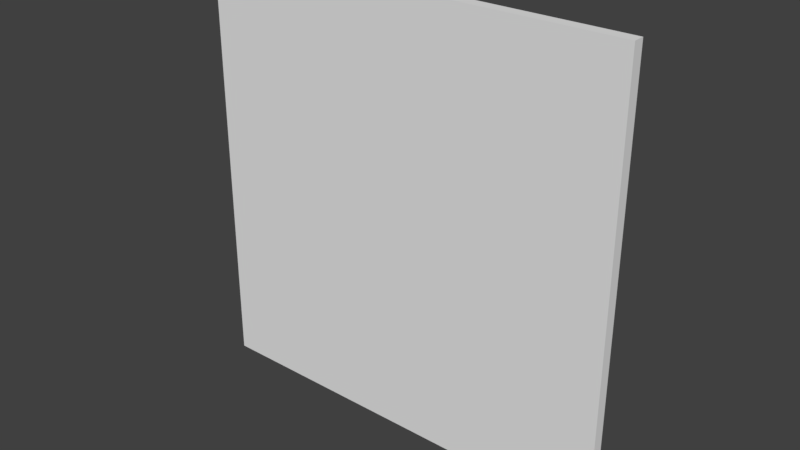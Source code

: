 # Source: Wall.blend  (saved by Blender 2.79.0; exported with 4.5.12 LTS)
import bpy
from mathutils import Matrix  # noqa: F401  (used for matrix-valued properties, if any)

bpy.ops.wm.read_factory_settings(use_empty=True)
scene = bpy.context.scene
scene.name = 'Scene'

# ---- collections
col_collection_1 = bpy.data.collections.new('Collection 1'); scene.collection.children.link(col_collection_1)

# ---- world
world_world = bpy.data.worlds.new('World'); scene.world = world_world
world_world.color = (0.05088, 0.05088, 0.05088)
world_world.use_sun_shadow = False
world_world.sun_shadow_jitter_overblur = 0.0
world_world.cycles.sampling_method = 'MANUAL'

# ---- meshes
me_cube_001 = bpy.data.meshes.new('Cube.001')
me_cube_001.from_pydata([(-1.0, -0.02764, -0.004107), (-1.0, -0.02764, 1.996), (-1.0, 0.02482, -0.004107), (-1.0, 0.02482, 1.996), (1.0, -0.02764, -0.004107), (1.0, -0.02764, 1.996), (1.0, 0.02482, -0.004107), (1.0, 0.02482, 1.996)], [], [(0, 1, 3, 2), (2, 3, 7, 6), (6, 7, 5, 4), (4, 5, 1, 0), (2, 6, 4, 0), (7, 3, 1, 5)])
_uv = me_cube_001.uv_layers.new(name='UVMap')
_uv.uv.foreach_set('vector', [0.05292, 0.02262, 0.05075, 0.5356, 0.0343, 0.5232, 0.03914, 0.04095, 0.5107, 0.4893, 0.5107, 0.0001519, 0.9998, 0.0001519, 0.9998, 0.4893, 0.1127, 0.04565, 0.09276, 0.5275, 0.07841, 0.5454, 0.09669, 0.03265, 0.9998, 0.4896, 0.9998, 0.9788, 0.5107, 0.9788, 0.5107, 0.4896, 0.181, 0.5175, 0.1838, 0.02992, 0.1979, 0.01481, 0.1979, 0.5331, 0.017, 0.0157, 0.01423, 0.5033, 0.0001525, 0.5184, 0.0001519, 0.0001519])
me_cube_001.use_remesh_preserve_volume = False
me_cube_001.use_remesh_preserve_attributes = False
me_cube_001.use_mirror_vertex_groups = False
me_cube_001.update()

# ---- objects
ob_cube = bpy.data.objects.new('Cube', me_cube_001)

# ---- transforms, parenting, visibility, modifiers, constraints
ob_cube.location = (-0.006121, 0.002952, 0.01364)
ob_cube.lineart.crease_threshold = 0.0

# ---- collection membership
col_collection_1.objects.link(ob_cube)

# ---- scene / render settings (as saved in the file)
scene.frame_start = 1; scene.frame_end = 250; scene.frame_set(1)
scene.render.engine = 'BLENDER_EEVEE_NEXT'
scene.render.resolution_percentage = 50
scene.render.dither_intensity = 0.0
scene.cycles.use_denoising = False
scene.cycles.samples = 128
scene.cycles.sampling_pattern = 'TABULATED_SOBOL'
scene.cycles.use_adaptive_sampling = False
scene.cycles.use_light_tree = False
scene.cycles.blur_glossy = 0.0
scene.cycles.sample_clamp_indirect = 0.0
scene.view_settings.view_transform = 'Standard'
bpy.context.view_layer.update()

# ---- added for rendering (the .blend has no active camera and no usable light): camera, sun
cam_auto = bpy.data.cameras.new('AutoCamera')
cam_auto.lens = 50.0
cam_auto.sensor_width = 36.0
cam_auto.clip_end = 1000.0
ob_auto_camera = bpy.data.objects.new('AutoCamera', cam_auto)
scene.collection.objects.link(ob_auto_camera)
ob_auto_camera.location = (2.61126, -3.13932, 3.10343)
ob_auto_camera.rotation_euler = (1.09748, -7.21219e-08, 0.694738)
scene.camera = ob_auto_camera
light_auto_sun = bpy.data.lights.new('AutoSun', 'SUN')
light_auto_sun.energy = 3.0
light_auto_sun.angle = 0.0523599
ob_auto_sun = bpy.data.objects.new('AutoSun', light_auto_sun)
scene.collection.objects.link(ob_auto_sun)
ob_auto_sun.rotation_euler = (0.872665, 0.174533, 0.523599)
bpy.context.view_layer.update()
